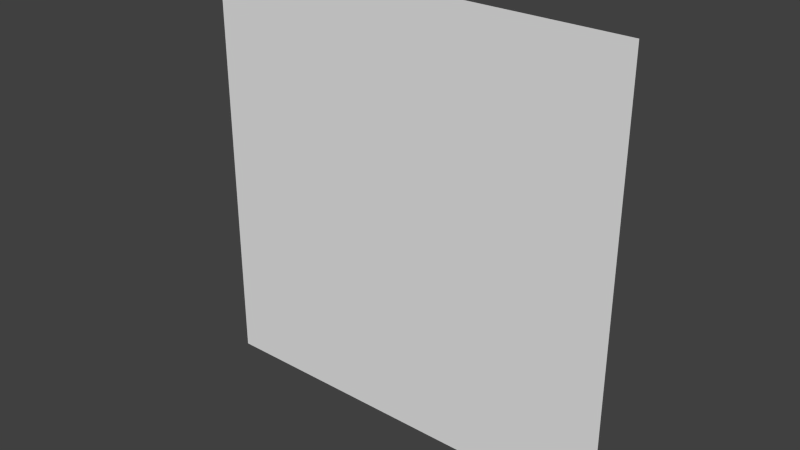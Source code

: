 # Source: painting16x16_7facedir.blend  (saved by Blender 2.76.0; exported with 4.5.12 LTS)
import bpy
from mathutils import Matrix  # noqa: F401  (used for matrix-valued properties, if any)

bpy.ops.wm.read_factory_settings(use_empty=True)
scene = bpy.context.scene
scene.name = 'Scene'

# ---- collections
col_collection_1 = bpy.data.collections.new('Collection 1'); scene.collection.children.link(col_collection_1)

# ---- world
world_world = bpy.data.worlds.new('World'); scene.world = world_world
world_world.color = (0.05088, 0.05088, 0.05088)
world_world.use_sun_shadow = False
world_world.sun_shadow_jitter_overblur = 0.0
world_world.cycles.sampling_method = 'MANUAL'
world_world.cycles.sample_map_resolution = 256

# ---- meshes
me_plane = bpy.data.meshes.new('Plane')
me_plane.from_pydata([(-1.0, -1.0, 0.0), (1.0, -1.0, 0.0), (-1.0, 1.0, 0.0), (1.0, 1.0, 0.0)], [], [(0, 1, 3, 2)])
_uv = me_plane.uv_layers.new(name='UVMap')
_uv.uv.foreach_set('vector', [0.375, 0.9375, 0.4375, 0.9375, 0.4375, 1.0, 0.375, 1.0])
me_plane.use_remesh_preserve_volume = False
me_plane.use_remesh_preserve_attributes = False
me_plane.use_mirror_vertex_groups = False
me_plane.update()

# ---- objects
ob_plane = bpy.data.objects.new('Plane', me_plane)

# ---- transforms, parenting, visibility, modifiers, constraints
ob_plane.location = (0.0, -0.49, 0.0)
ob_plane.rotation_euler = (1.571, 2.22e-16, 2.22e-16)
ob_plane.scale = (0.5, 0.5, 0.3125)
ob_plane.lineart.crease_threshold = 0.0

# ---- collection membership
col_collection_1.objects.link(ob_plane)

# ---- scene / render settings (as saved in the file)
scene.frame_start = 1; scene.frame_end = 250; scene.frame_set(0)
scene.render.engine = 'BLENDER_EEVEE_NEXT'
scene.render.resolution_percentage = 50
scene.render.dither_intensity = 0.0
scene.render.film_transparent = True
scene.cycles.use_denoising = False
scene.cycles.samples = 10
scene.cycles.sampling_pattern = 'TABULATED_SOBOL'
scene.cycles.light_sampling_threshold = 0.0
scene.cycles.use_adaptive_sampling = False
scene.cycles.use_light_tree = False
scene.cycles.blur_glossy = 0.0
scene.cycles.pixel_filter_type = 'GAUSSIAN'
scene.cycles.sample_clamp_indirect = 0.0
scene.view_settings.view_transform = 'Standard'
bpy.context.view_layer.update()

# ---- added for rendering (the .blend has no active camera and no usable light): camera, sun
cam_auto = bpy.data.cameras.new('AutoCamera')
cam_auto.lens = 50.0
cam_auto.sensor_width = 36.0
cam_auto.clip_end = 1000.0
ob_auto_camera = bpy.data.objects.new('AutoCamera', cam_auto)
scene.collection.objects.link(ob_auto_camera)
ob_auto_camera.location = (1.30847, -2.06016, 1.04677)
ob_auto_camera.rotation_euler = (1.09748, -7.21219e-08, 0.694738)
scene.camera = ob_auto_camera
light_auto_sun = bpy.data.lights.new('AutoSun', 'SUN')
light_auto_sun.energy = 3.0
light_auto_sun.angle = 0.0523599
ob_auto_sun = bpy.data.objects.new('AutoSun', light_auto_sun)
scene.collection.objects.link(ob_auto_sun)
ob_auto_sun.rotation_euler = (0.872665, 0.174533, 0.523599)
bpy.context.view_layer.update()
